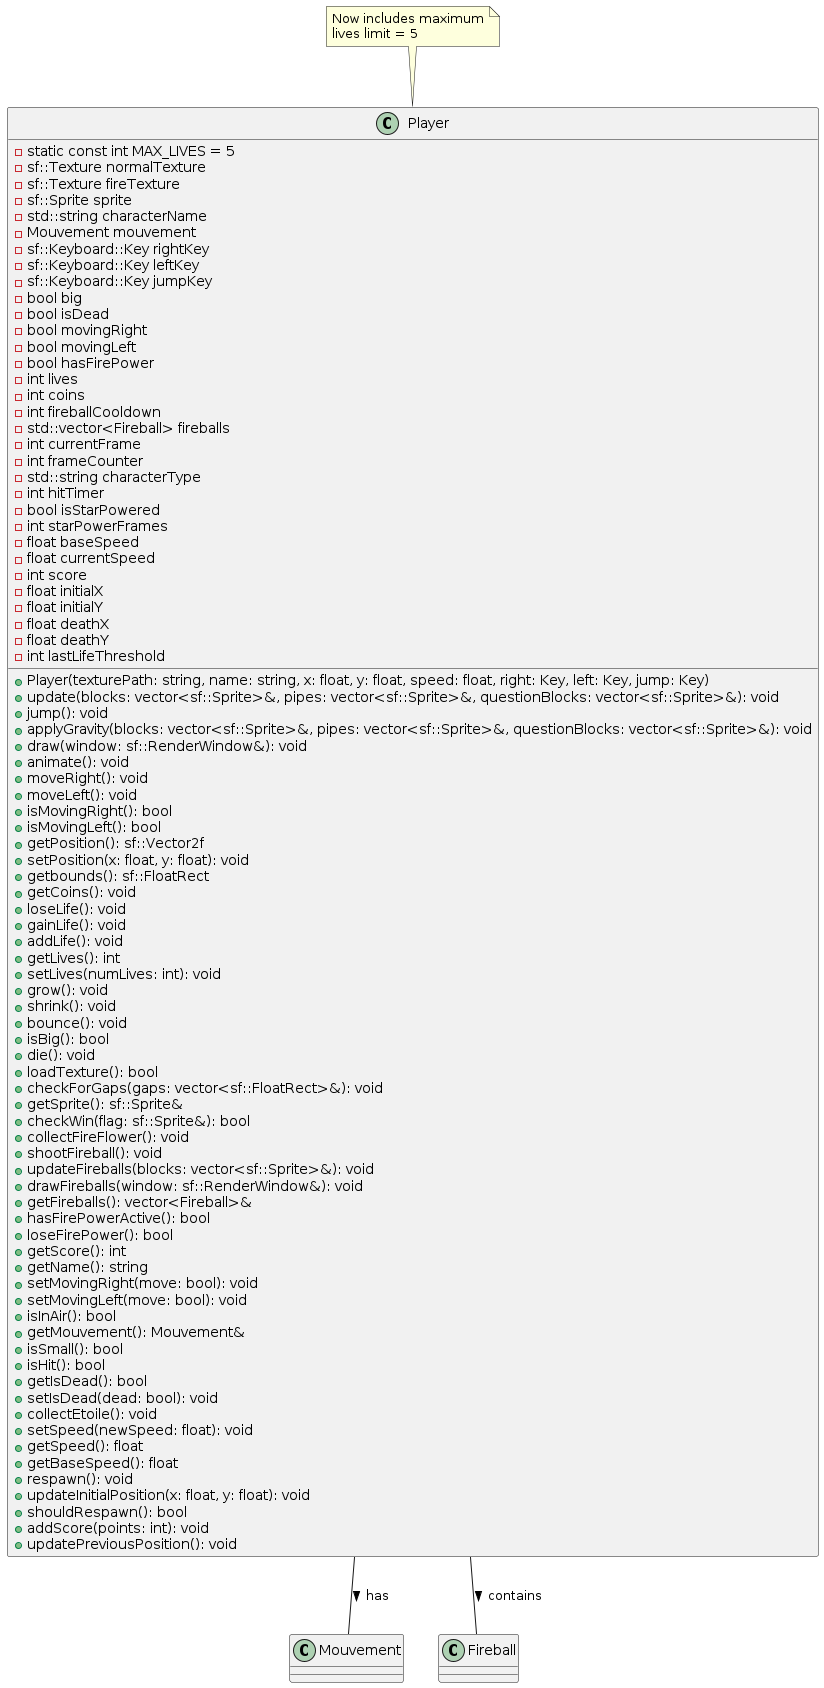

The diagram above was rendered by PlantUML. Its source (embedded in the PNG):
@startuml Player_class_diagram

class Player {
  - static const int MAX_LIVES = 5
  - sf::Texture normalTexture
  - sf::Texture fireTexture
  - sf::Sprite sprite
  - std::string characterName
  - Mouvement mouvement
  - sf::Keyboard::Key rightKey
  - sf::Keyboard::Key leftKey
  - sf::Keyboard::Key jumpKey
  - bool big
  - bool isDead
  - bool movingRight
  - bool movingLeft
  - bool hasFirePower
  - int lives
  - int coins
  - int fireballCooldown
  - std::vector<Fireball> fireballs
  - int currentFrame
  - int frameCounter
  - std::string characterType
  - int hitTimer
  - bool isStarPowered
  - int starPowerFrames
  - float baseSpeed
  - float currentSpeed
  - int score
  - float initialX
  - float initialY
  - float deathX
  - float deathY
  - int lastLifeThreshold
  
  + Player(texturePath: string, name: string, x: float, y: float, speed: float, right: Key, left: Key, jump: Key)
  + update(blocks: vector<sf::Sprite>&, pipes: vector<sf::Sprite>&, questionBlocks: vector<sf::Sprite>&): void
  + jump(): void
  + applyGravity(blocks: vector<sf::Sprite>&, pipes: vector<sf::Sprite>&, questionBlocks: vector<sf::Sprite>&): void
  + draw(window: sf::RenderWindow&): void
  + animate(): void
  + moveRight(): void
  + moveLeft(): void
  + isMovingRight(): bool
  + isMovingLeft(): bool
  + getPosition(): sf::Vector2f
  + setPosition(x: float, y: float): void
  + getbounds(): sf::FloatRect
  + getCoins(): void
  + loseLife(): void
  + gainLife(): void
  + addLife(): void
  + getLives(): int
  + setLives(numLives: int): void
  + grow(): void
  + shrink(): void
  + bounce(): void
  + isBig(): bool
  + die(): void
  + loadTexture(): bool
  + checkForGaps(gaps: vector<sf::FloatRect>&): void
  + getSprite(): sf::Sprite&
  + checkWin(flag: sf::Sprite&): bool
  + collectFireFlower(): void
  + shootFireball(): void
  + updateFireballs(blocks: vector<sf::Sprite>&): void
  + drawFireballs(window: sf::RenderWindow&): void
  + getFireballs(): vector<Fireball>&
  + hasFirePowerActive(): bool
  + loseFirePower(): bool
  + getScore(): int
  + getName(): string
  + setMovingRight(move: bool): void
  + setMovingLeft(move: bool): void
  + isInAir(): bool
  + getMouvement(): Mouvement&
  + isSmall(): bool
  + isHit(): bool
  + getIsDead(): bool
  + setIsDead(dead: bool): void
  + collectEtoile(): void
  + setSpeed(newSpeed: float): void
  + getSpeed(): float
  + getBaseSpeed(): float
  + respawn(): void
  + updateInitialPosition(x: float, y: float): void
  + shouldRespawn(): bool
  + addScore(points: int): void
  + updatePreviousPosition(): void
}

note top of Player
  Now includes maximum
  lives limit = 5
end note

class Mouvement {
}

class Fireball {
}

Player -- Mouvement : has >
Player -- Fireball : contains >

@enduml